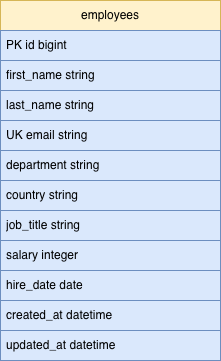

The diagram above was exported from draw.io. Its source (the exported page's mxGraphModel, read from the mxfile embedded in the PNG):
<mxGraphModel dx="934" dy="501" grid="1" gridSize="10" guides="1" tooltips="1" connect="1" arrows="1" fold="1" page="1" pageScale="1" pageWidth="2339" pageHeight="3300" math="0" shadow="0">
  <root>
    <mxCell id="0" />
    <mxCell id="1" parent="0" />
    <mxCell id="0o6zLxbsrTjY2z0G4_Jq-1" parent="1" style="swimlane;fontStyle=0;childLayout=stackLayout;horizontal=1;startSize=30;horizontalStack=0;resizeParent=1;resizeParentMax=0;resizeLast=0;collapsible=1;marginBottom=0;whiteSpace=wrap;html=1;fillColor=#fff2cc;strokeColor=#d6b656;" value="employees" vertex="1">
      <mxGeometry height="360" width="220" x="310" y="110" as="geometry" />
    </mxCell>
    <mxCell id="0o6zLxbsrTjY2z0G4_Jq-2" parent="0o6zLxbsrTjY2z0G4_Jq-1" style="text;strokeColor=#6c8ebf;fillColor=#dae8fc;align=left;verticalAlign=middle;spacingLeft=4;spacingRight=4;overflow=hidden;points=[[0,0.5],[1,0.5]];portConstraint=eastwest;rotatable=0;whiteSpace=wrap;html=1;" value="PK  id          bigint&amp;nbsp;&amp;nbsp;" vertex="1">
      <mxGeometry height="30" width="220" y="30" as="geometry" />
    </mxCell>
    <mxCell id="0o6zLxbsrTjY2z0G4_Jq-3" parent="0o6zLxbsrTjY2z0G4_Jq-1" style="text;strokeColor=#6c8ebf;fillColor=#dae8fc;align=left;verticalAlign=middle;spacingLeft=4;spacingRight=4;overflow=hidden;points=[[0,0.5],[1,0.5]];portConstraint=eastwest;rotatable=0;whiteSpace=wrap;html=1;" value="first_name  string" vertex="1">
      <mxGeometry height="30" width="220" y="60" as="geometry" />
    </mxCell>
    <mxCell id="0o6zLxbsrTjY2z0G4_Jq-4" parent="0o6zLxbsrTjY2z0G4_Jq-1" style="text;strokeColor=#6c8ebf;fillColor=#dae8fc;align=left;verticalAlign=middle;spacingLeft=4;spacingRight=4;overflow=hidden;points=[[0,0.5],[1,0.5]];portConstraint=eastwest;rotatable=0;whiteSpace=wrap;html=1;" value="last_name   string&amp;nbsp;" vertex="1">
      <mxGeometry height="30" width="220" y="90" as="geometry" />
    </mxCell>
    <mxCell id="0o6zLxbsrTjY2z0G4_Jq-5" parent="0o6zLxbsrTjY2z0G4_Jq-1" style="text;strokeColor=#6c8ebf;fillColor=#dae8fc;align=left;verticalAlign=middle;spacingLeft=4;spacingRight=4;overflow=hidden;points=[[0,0.5],[1,0.5]];portConstraint=eastwest;rotatable=0;whiteSpace=wrap;html=1;" value="UK  email       string&amp;nbsp;" vertex="1">
      <mxGeometry height="30" width="220" y="120" as="geometry" />
    </mxCell>
    <mxCell id="0o6zLxbsrTjY2z0G4_Jq-6" parent="0o6zLxbsrTjY2z0G4_Jq-1" style="text;strokeColor=#6c8ebf;fillColor=#dae8fc;align=left;verticalAlign=middle;spacingLeft=4;spacingRight=4;overflow=hidden;points=[[0,0.5],[1,0.5]];portConstraint=eastwest;rotatable=0;whiteSpace=wrap;html=1;" value="department string" vertex="1">
      <mxGeometry height="30" width="220" y="150" as="geometry" />
    </mxCell>
    <mxCell id="0o6zLxbsrTjY2z0G4_Jq-7" parent="0o6zLxbsrTjY2z0G4_Jq-1" style="text;strokeColor=#6c8ebf;fillColor=#dae8fc;align=left;verticalAlign=middle;spacingLeft=4;spacingRight=4;overflow=hidden;points=[[0,0.5],[1,0.5]];portConstraint=eastwest;rotatable=0;whiteSpace=wrap;html=1;" value="country string" vertex="1">
      <mxGeometry height="30" width="220" y="180" as="geometry" />
    </mxCell>
    <mxCell id="0o6zLxbsrTjY2z0G4_Jq-8" parent="0o6zLxbsrTjY2z0G4_Jq-1" style="text;strokeColor=#6c8ebf;fillColor=#dae8fc;align=left;verticalAlign=middle;spacingLeft=4;spacingRight=4;overflow=hidden;points=[[0,0.5],[1,0.5]];portConstraint=eastwest;rotatable=0;whiteSpace=wrap;html=1;" value="job_title string" vertex="1">
      <mxGeometry height="30" width="220" y="210" as="geometry" />
    </mxCell>
    <mxCell id="0o6zLxbsrTjY2z0G4_Jq-9" parent="0o6zLxbsrTjY2z0G4_Jq-1" style="text;strokeColor=#6c8ebf;fillColor=#dae8fc;align=left;verticalAlign=middle;spacingLeft=4;spacingRight=4;overflow=hidden;points=[[0,0.5],[1,0.5]];portConstraint=eastwest;rotatable=0;whiteSpace=wrap;html=1;" value="salary integer" vertex="1">
      <mxGeometry height="30" width="220" y="240" as="geometry" />
    </mxCell>
    <mxCell id="0o6zLxbsrTjY2z0G4_Jq-10" parent="0o6zLxbsrTjY2z0G4_Jq-1" style="text;strokeColor=#6c8ebf;fillColor=#dae8fc;align=left;verticalAlign=middle;spacingLeft=4;spacingRight=4;overflow=hidden;points=[[0,0.5],[1,0.5]];portConstraint=eastwest;rotatable=0;whiteSpace=wrap;html=1;" value="hire_date date" vertex="1">
      <mxGeometry height="30" width="220" y="270" as="geometry" />
    </mxCell>
    <mxCell id="0o6zLxbsrTjY2z0G4_Jq-11" parent="0o6zLxbsrTjY2z0G4_Jq-1" style="text;strokeColor=#6c8ebf;fillColor=#dae8fc;align=left;verticalAlign=middle;spacingLeft=4;spacingRight=4;overflow=hidden;points=[[0,0.5],[1,0.5]];portConstraint=eastwest;rotatable=0;whiteSpace=wrap;html=1;" value="created_at datetime" vertex="1">
      <mxGeometry height="30" width="220" y="300" as="geometry" />
    </mxCell>
    <mxCell id="0o6zLxbsrTjY2z0G4_Jq-12" parent="0o6zLxbsrTjY2z0G4_Jq-1" style="text;strokeColor=#6c8ebf;fillColor=#dae8fc;align=left;verticalAlign=middle;spacingLeft=4;spacingRight=4;overflow=hidden;points=[[0,0.5],[1,0.5]];portConstraint=eastwest;rotatable=0;whiteSpace=wrap;html=1;" value="updated_at datetime" vertex="1">
      <mxGeometry height="30" width="220" y="330" as="geometry" />
    </mxCell>
  </root>
</mxGraphModel>